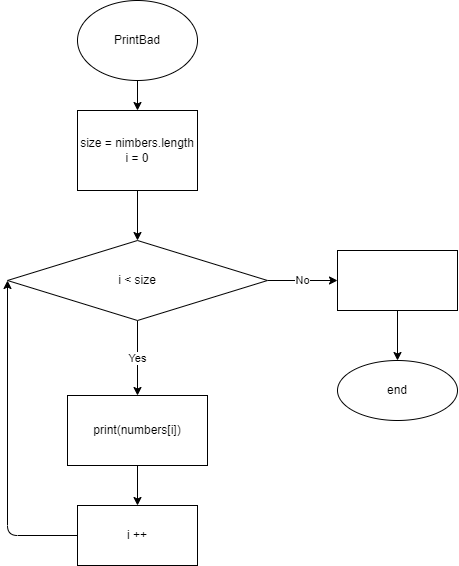

The diagram above was exported from draw.io. Its source (the exported page's mxGraphModel, read from the mxfile embedded in the PNG):
<mxGraphModel dx="735" dy="452" grid="1" gridSize="10" guides="1" tooltips="1" connect="1" arrows="1" fold="1" page="1" pageScale="1" pageWidth="827" pageHeight="1169" math="0" shadow="0">
  <root>
    <mxCell id="0" />
    <mxCell id="1" parent="0" />
    <mxCell id="4" value="" style="edgeStyle=none;html=1;" edge="1" parent="1" source="2" target="3">
      <mxGeometry relative="1" as="geometry" />
    </mxCell>
    <mxCell id="2" value="PrintBad" style="ellipse;whiteSpace=wrap;html=1;" vertex="1" parent="1">
      <mxGeometry x="250" y="20" width="120" height="80" as="geometry" />
    </mxCell>
    <mxCell id="6" value="" style="edgeStyle=none;html=1;" edge="1" parent="1" source="3" target="5">
      <mxGeometry relative="1" as="geometry" />
    </mxCell>
    <mxCell id="3" value="size = nimbers.length&lt;br&gt;i = 0" style="whiteSpace=wrap;html=1;" vertex="1" parent="1">
      <mxGeometry x="250" y="130" width="120" height="80" as="geometry" />
    </mxCell>
    <mxCell id="8" value="Yes" style="edgeStyle=none;html=1;" edge="1" parent="1" source="5" target="7">
      <mxGeometry relative="1" as="geometry" />
    </mxCell>
    <mxCell id="13" value="No" style="edgeStyle=none;html=1;" edge="1" parent="1" source="5" target="12">
      <mxGeometry relative="1" as="geometry" />
    </mxCell>
    <mxCell id="5" value="i &amp;lt; size" style="rhombus;whiteSpace=wrap;html=1;" vertex="1" parent="1">
      <mxGeometry x="180" y="260" width="260" height="80" as="geometry" />
    </mxCell>
    <mxCell id="10" value="" style="edgeStyle=none;html=1;" edge="1" parent="1" source="7" target="9">
      <mxGeometry relative="1" as="geometry" />
    </mxCell>
    <mxCell id="7" value="print(numbers[i])" style="whiteSpace=wrap;html=1;" vertex="1" parent="1">
      <mxGeometry x="240" y="415" width="140" height="70" as="geometry" />
    </mxCell>
    <mxCell id="11" style="edgeStyle=none;html=1;entryX=0;entryY=0.5;entryDx=0;entryDy=0;" edge="1" parent="1" source="9" target="5">
      <mxGeometry relative="1" as="geometry">
        <Array as="points">
          <mxPoint x="180" y="555" />
        </Array>
      </mxGeometry>
    </mxCell>
    <mxCell id="9" value="i ++" style="whiteSpace=wrap;html=1;" vertex="1" parent="1">
      <mxGeometry x="250" y="525" width="120" height="60" as="geometry" />
    </mxCell>
    <mxCell id="15" value="" style="edgeStyle=none;html=1;" edge="1" parent="1" source="12" target="14">
      <mxGeometry relative="1" as="geometry" />
    </mxCell>
    <mxCell id="12" value="" style="whiteSpace=wrap;html=1;" vertex="1" parent="1">
      <mxGeometry x="510" y="270" width="120" height="60" as="geometry" />
    </mxCell>
    <mxCell id="14" value="end" style="ellipse;whiteSpace=wrap;html=1;" vertex="1" parent="1">
      <mxGeometry x="510" y="380" width="120" height="60" as="geometry" />
    </mxCell>
  </root>
</mxGraphModel>